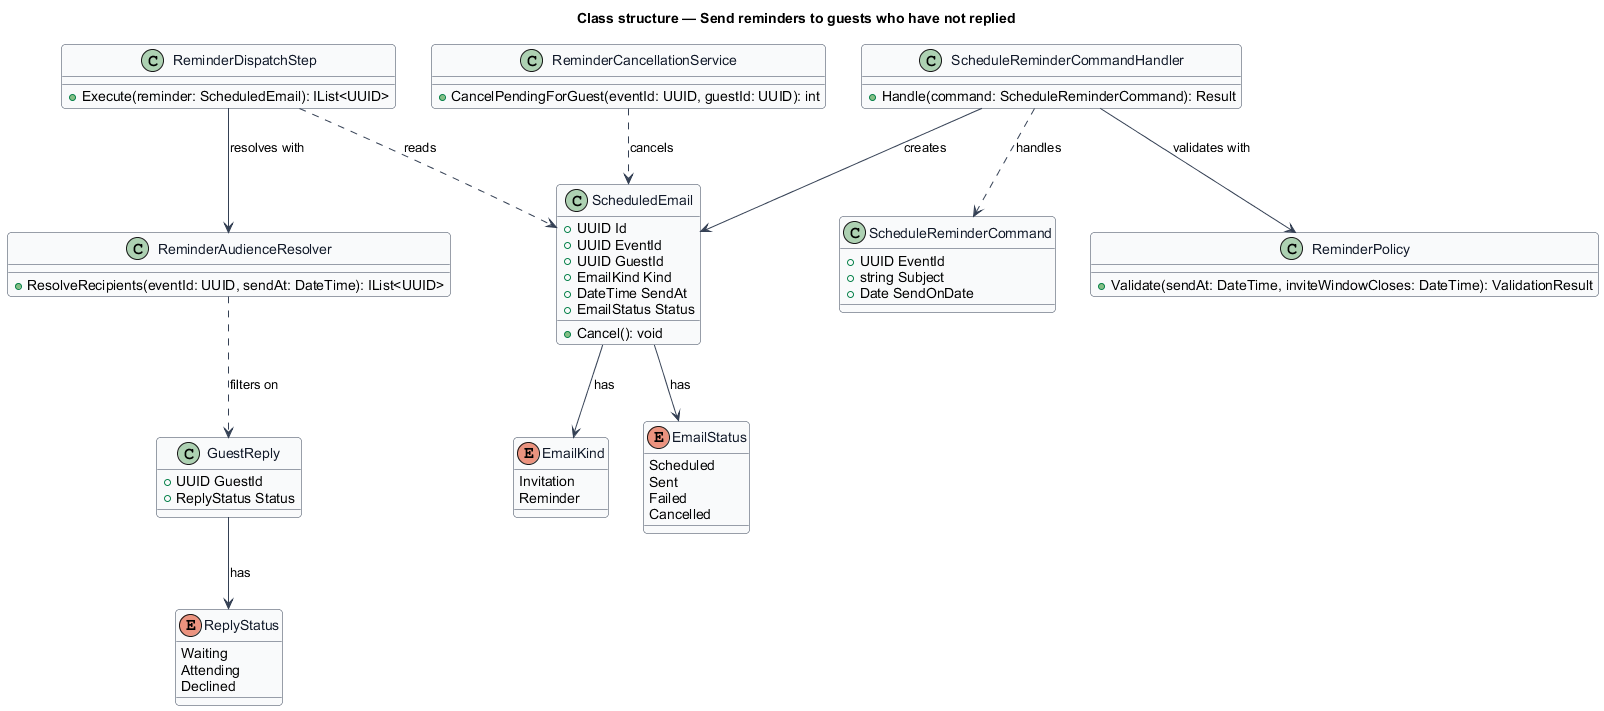

The diagram above was rendered by PlantUML. Its source (embedded in the PNG):
@startuml
' --- shared skin header ---
skinparam backgroundColor #FFFFFF
skinparam shadowing false
skinparam roundcorner 8
skinparam defaultFontName Arial
skinparam ArrowColor #344054
skinparam class {
  BorderColor #344054
  FontColor #101828
  BackgroundColor #F9FAFB
}
' --------------------------
title Class structure — Send reminders to guests who have not replied

enum ReplyStatus {
  Waiting
  Attending
  Declined
}

enum EmailStatus {
  Scheduled
  Sent
  Failed
  Cancelled
}

enum EmailKind {
  Invitation
  Reminder
}

class ScheduledEmail {
  +UUID Id
  +UUID EventId
  +UUID GuestId
  +EmailKind Kind
  +DateTime SendAt
  +EmailStatus Status
  +Cancel(): void
}

class ScheduleReminderCommand {
  +UUID EventId
  +string Subject
  +Date SendOnDate
}

class ScheduleReminderCommandHandler {
  +Handle(command: ScheduleReminderCommand): Result
}

class ReminderPolicy {
  +Validate(sendAt: DateTime, inviteWindowCloses: DateTime): ValidationResult
}

class ReminderAudienceResolver {
  +ResolveRecipients(eventId: UUID, sendAt: DateTime): IList<UUID>
}

class ReminderDispatchStep {
  +Execute(reminder: ScheduledEmail): IList<UUID>
}

class ReminderCancellationService {
  +CancelPendingForGuest(eventId: UUID, guestId: UUID): int
}

class GuestReply {
  +UUID GuestId
  +ReplyStatus Status
}

ScheduleReminderCommandHandler ..> ScheduleReminderCommand : handles
ScheduleReminderCommandHandler --> ReminderPolicy : validates with
ScheduleReminderCommandHandler --> ScheduledEmail : creates
ReminderDispatchStep --> ReminderAudienceResolver : resolves with
ReminderDispatchStep ..> ScheduledEmail : reads
ReminderAudienceResolver ..> GuestReply : filters on
ReminderCancellationService ..> ScheduledEmail : cancels
ScheduledEmail --> EmailKind : has
ScheduledEmail --> EmailStatus : has
GuestReply --> ReplyStatus : has
@enduml